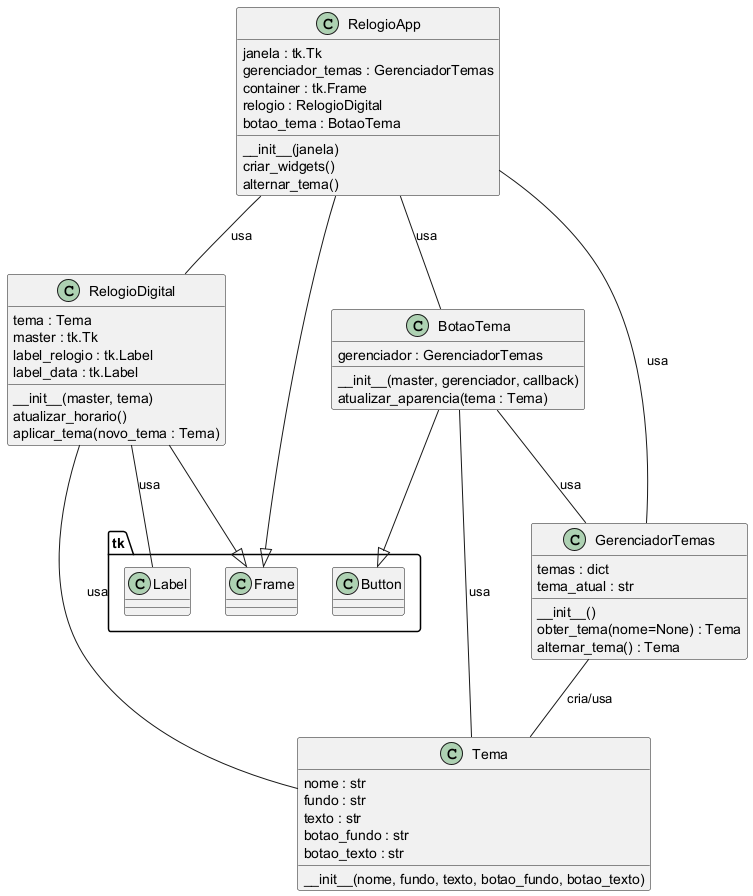

The diagram above was rendered by PlantUML. Its source (embedded in the PNG):
@startuml
class Tema {
    nome : str
    fundo : str
    texto : str
    botao_fundo : str
    botao_texto : str
    __init__(nome, fundo, texto, botao_fundo, botao_texto)
}

class RelogioDigital {
    tema : Tema
    master : tk.Tk
    label_relogio : tk.Label
    label_data : tk.Label
    __init__(master, tema)
    atualizar_horario()
    aplicar_tema(novo_tema : Tema)
}

class GerenciadorTemas {
    temas : dict
    tema_atual : str
    __init__()
    obter_tema(nome=None) : Tema
    alternar_tema() : Tema
}

class BotaoTema {
    gerenciador : GerenciadorTemas
    __init__(master, gerenciador, callback)
    atualizar_aparencia(tema : Tema)
}

class RelogioApp {
    janela : tk.Tk
    gerenciador_temas : GerenciadorTemas
    container : tk.Frame
    relogio : RelogioDigital
    botao_tema : BotaoTema
    __init__(janela)
    criar_widgets()
    alternar_tema()
}

RelogioDigital -- Tema : usa
RelogioDigital -- tk.Label : usa
GerenciadorTemas -- Tema : cria/usa
BotaoTema -- GerenciadorTemas : usa
BotaoTema -- Tema : usa
RelogioApp -- GerenciadorTemas : usa
RelogioApp -- RelogioDigital : usa
RelogioApp -- BotaoTema : usa
RelogioDigital --|> tk.Frame
BotaoTema --|> tk.Button
RelogioApp --|> tk.Frame

@enduml